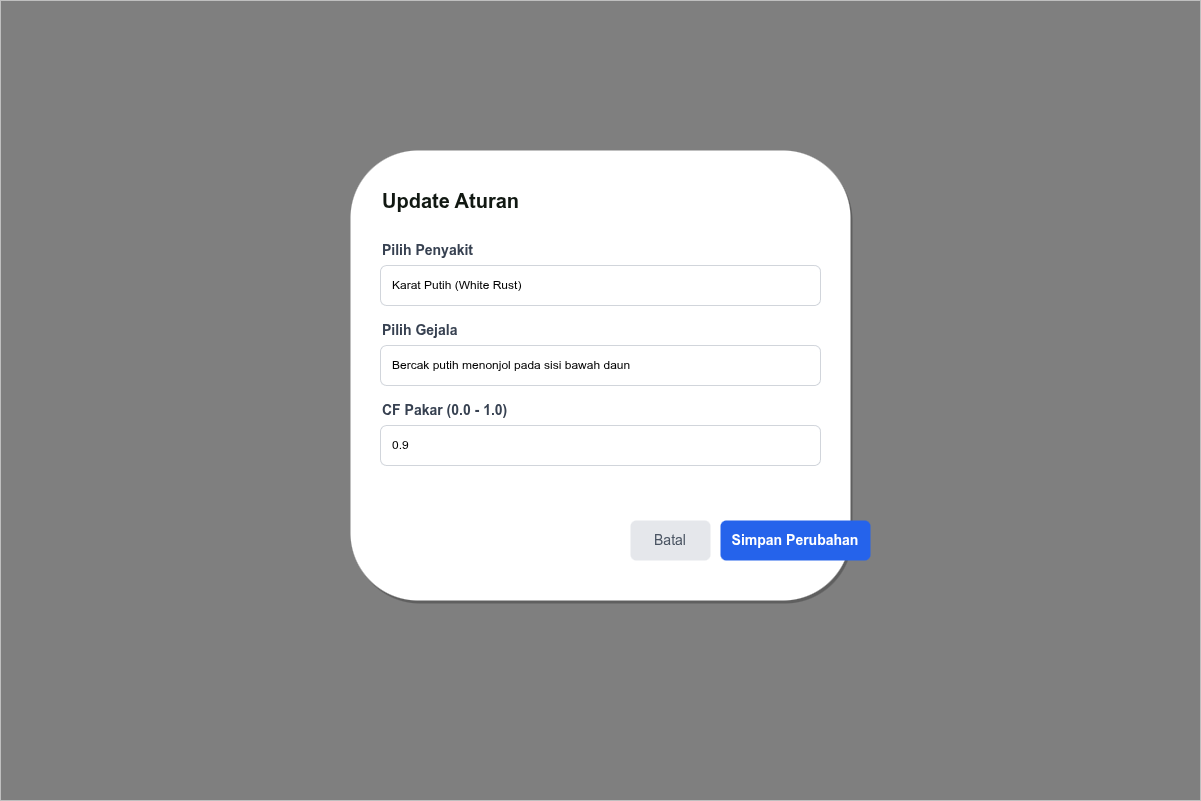

The diagram above was exported from draw.io. Its source (the exported page's mxGraphModel, read from the mxfile embedded in the PNG):
<mxGraphModel dx="792" dy="797" grid="1" gridSize="10" guides="1" tooltips="1" connect="1" arrows="1" fold="1" page="1" pageScale="1" pageWidth="1200" pageHeight="800" math="0" shadow="0">
  <root>
    <mxCell id="0" />
    <mxCell id="1" parent="0" />
    <mxCell id="overlay" value="" style="rounded=0;whiteSpace=wrap;html=1;fillColor=#000000;fillOpacity=50;strokeColor=none;" parent="1" vertex="1">
      <mxGeometry width="1200" height="800" as="geometry" />
    </mxCell>
    <mxCell id="modal" value="" style="rounded=1;whiteSpace=wrap;html=1;fillColor=#FFFFFF;strokeColor=none;shadow=1;" parent="1" vertex="1">
      <mxGeometry x="350" y="150" width="500" height="450" as="geometry" />
    </mxCell>
    <mxCell id="title" value="Update Aturan" style="text;html=1;strokeColor=none;fillColor=none;align=left;verticalAlign=middle;whiteSpace=wrap;rounded=0;fontColor=#111812;fontSize=20;fontStyle=1;" parent="1" vertex="1">
      <mxGeometry x="380" y="180" width="300" height="40" as="geometry" />
    </mxCell>
    <mxCell id="lbl_disease" value="Pilih Penyakit" style="text;html=1;strokeColor=none;fillColor=none;align=left;verticalAlign=middle;whiteSpace=wrap;rounded=0;fontColor=#374151;fontSize=14;fontStyle=1;" parent="1" vertex="1">
      <mxGeometry x="380" y="240" width="150" height="20" as="geometry" />
    </mxCell>
    <mxCell id="in_disease" value="Karat Putih (White Rust)" style="rounded=1;whiteSpace=wrap;html=1;fillColor=#FFFFFF;strokeColor=#D1D5DB;align=left;spacingLeft=10;" parent="1" vertex="1">
      <mxGeometry x="380" y="265" width="440" height="40" as="geometry" />
    </mxCell>
    <mxCell id="lbl_symptom" value="Pilih Gejala" style="text;html=1;strokeColor=none;fillColor=none;align=left;verticalAlign=middle;whiteSpace=wrap;rounded=0;fontColor=#374151;fontSize=14;fontStyle=1;" parent="1" vertex="1">
      <mxGeometry x="380" y="320" width="150" height="20" as="geometry" />
    </mxCell>
    <mxCell id="in_symptom" value="Bercak putih menonjol pada sisi bawah daun" style="rounded=1;whiteSpace=wrap;html=1;fillColor=#FFFFFF;strokeColor=#D1D5DB;align=left;spacingLeft=10;" parent="1" vertex="1">
      <mxGeometry x="380" y="345" width="440" height="40" as="geometry" />
    </mxCell>
    <mxCell id="lbl_cf" value="CF Pakar (0.0 - 1.0)" style="text;html=1;strokeColor=none;fillColor=none;align=left;verticalAlign=middle;whiteSpace=wrap;rounded=0;fontColor=#374151;fontSize=14;fontStyle=1;" parent="1" vertex="1">
      <mxGeometry x="380" y="400" width="200" height="20" as="geometry" />
    </mxCell>
    <mxCell id="in_cf" value="0.9" style="rounded=1;whiteSpace=wrap;html=1;fillColor=#FFFFFF;strokeColor=#D1D5DB;align=left;spacingLeft=10;" parent="1" vertex="1">
      <mxGeometry x="380" y="425" width="440" height="40" as="geometry" />
    </mxCell>
    <mxCell id="btn_cancel" value="Batal" style="rounded=1;whiteSpace=wrap;html=1;fillColor=#E5E7EB;strokeColor=none;fontColor=#4B5563;fontSize=14;" parent="1" vertex="1">
      <mxGeometry x="630" y="520" width="80" height="40" as="geometry" />
    </mxCell>
    <mxCell id="btn_save" value="Simpan Perubahan" style="rounded=1;whiteSpace=wrap;html=1;fillColor=#2563EB;strokeColor=none;fontColor=#FFFFFF;fontStyle=1;fontSize=14;" parent="1" vertex="1">
      <mxGeometry x="720" y="520" width="150" height="40" as="geometry" />
    </mxCell>
  </root>
</mxGraphModel>